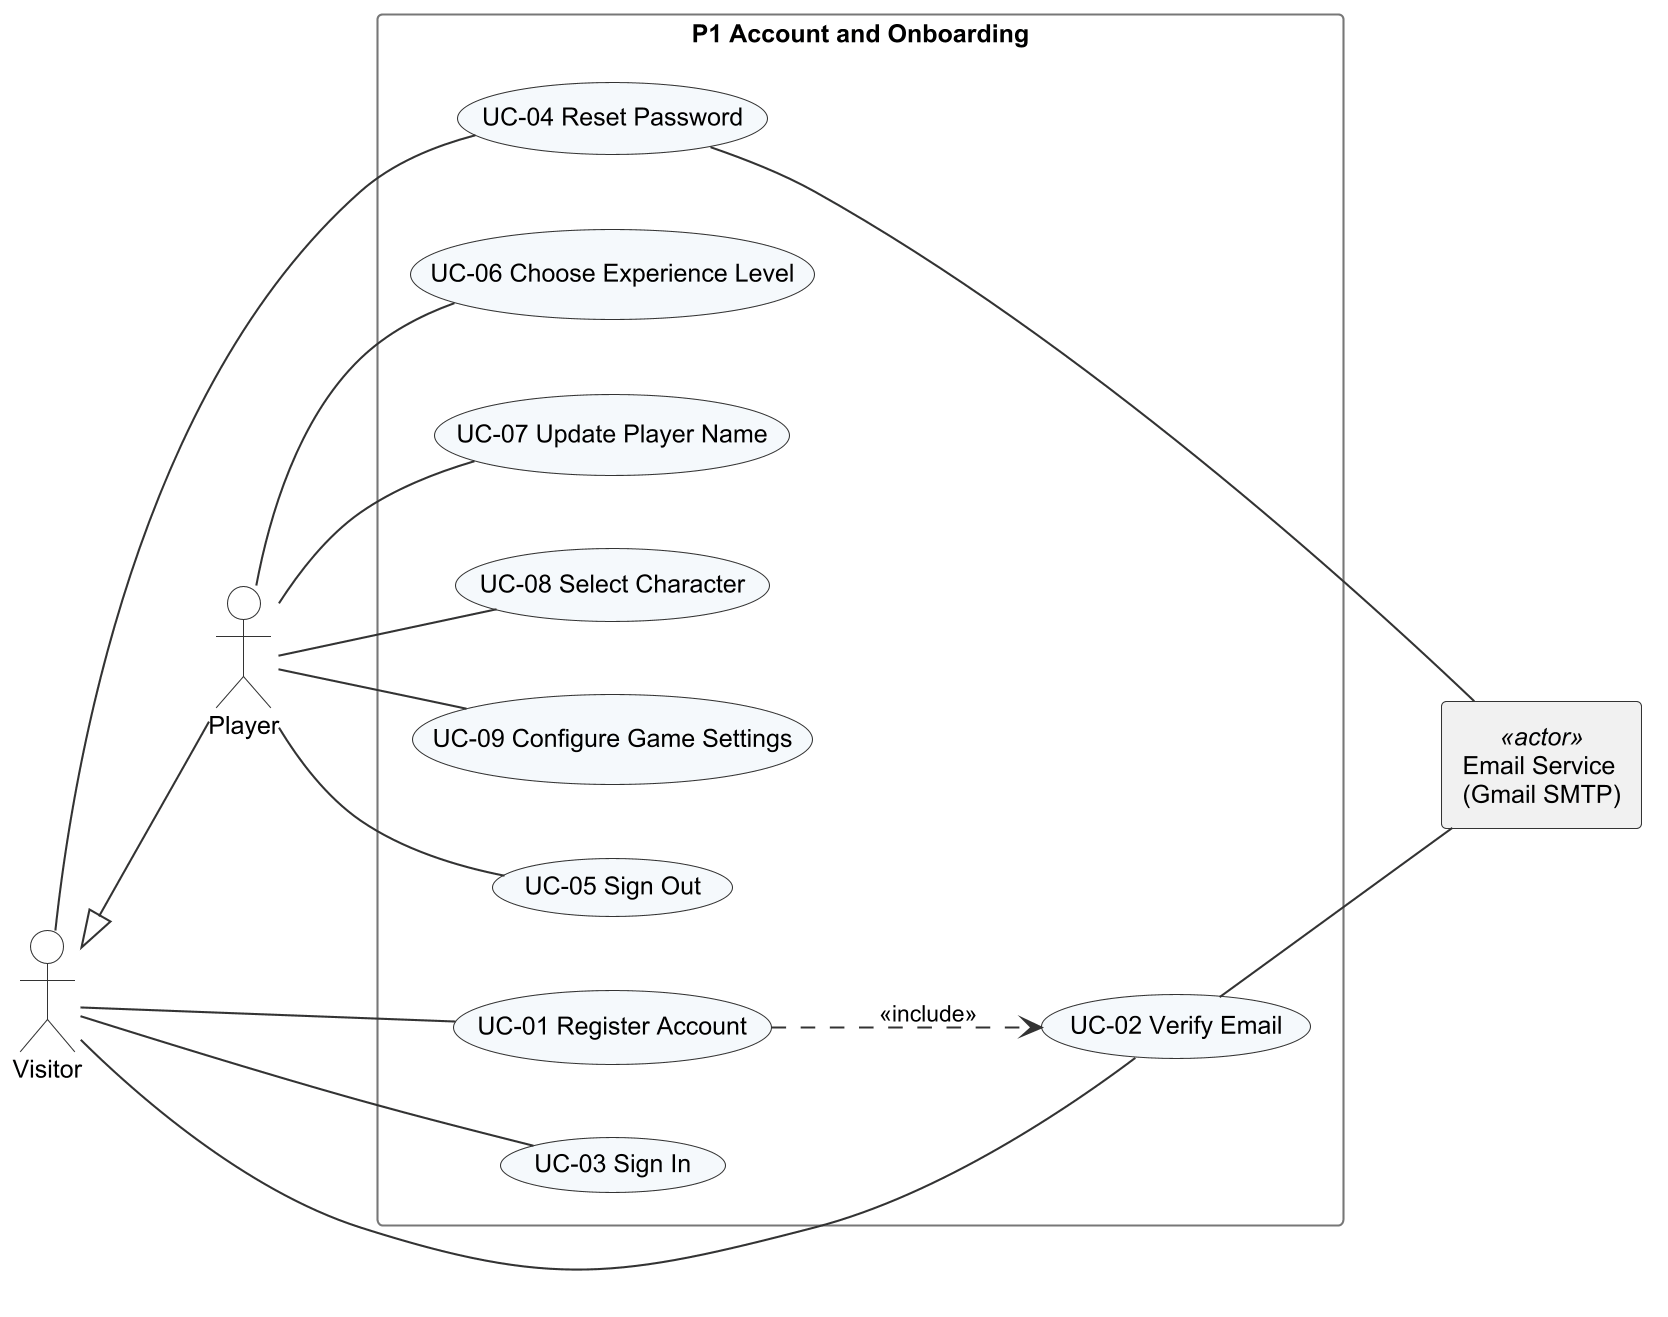

The diagram above was rendered by PlantUML. Its source (embedded in the PNG):
@startuml r3_uc_p1_account
!include _style.iuml
left to right direction
actor Visitor
actor Player
rectangle "Email Service\n(Gmail SMTP)" as ES <<actor>>
Player -up-|> Visitor
rectangle "P1 Account and Onboarding" {
  usecase "UC-01 Register Account" as UC01
  usecase "UC-02 Verify Email" as UC02
  usecase "UC-03 Sign In" as UC03
  usecase "UC-04 Reset Password" as UC04
  usecase "UC-05 Sign Out" as UC05
  usecase "UC-06 Choose Experience Level" as UC06
  usecase "UC-07 Update Player Name" as UC07
  usecase "UC-08 Select Character" as UC08
  usecase "UC-09 Configure Game Settings" as UC09
}
Visitor -- UC01
Visitor -- UC02
Visitor -- UC03
Visitor -- UC04
Player -- UC05
Player -- UC06
Player -- UC07
Player -- UC08
Player -- UC09
UC01 ..> UC02 : <<include>>
UC02 -- ES
UC04 -- ES
@enduml